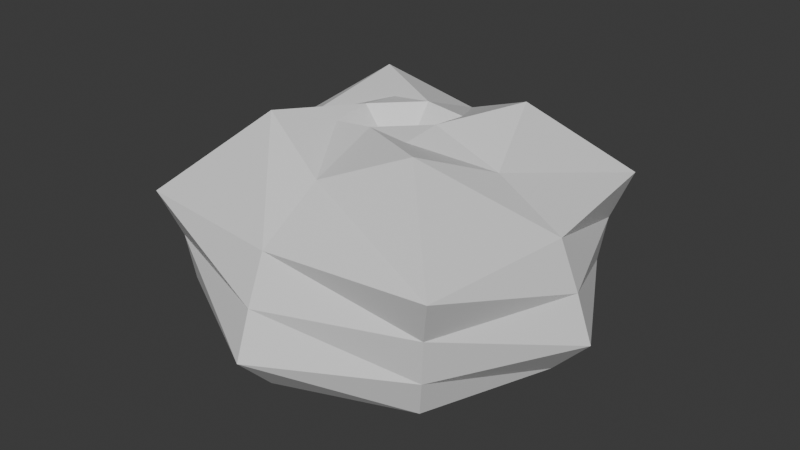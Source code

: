 # Source: Sepias.blend  (saved by Blender 4.5.90; exported with 4.5.12 LTS)
import bpy
from mathutils import Matrix  # noqa: F401  (used for matrix-valued properties, if any)

bpy.ops.wm.read_factory_settings(use_empty=True)
scene = bpy.context.scene
scene.name = 'Scene'

# ---- collections
col_collection = bpy.data.collections.new('Collection'); scene.collection.children.link(col_collection)

# ---- materials (node trees are filled in below, after node groups)
mat_material = bpy.data.materials.new('Material')
mat_material.alpha_threshold = 0.0
mat_material.roughness = 0.5
mat_material.line_color = (0.0, 0.0, 0.0, 1.0)

# ---- material node trees
mat_material.use_nodes = True; mat_material.node_tree.nodes.clear()
_N = mat_material.node_tree.nodes; _L = mat_material.node_tree.links
n0 = _N.new('ShaderNodeOutputMaterial'); n0.name = 'Material Output'; n0.location = (200, 100)
n1 = _N.new('ShaderNodeBsdfPrincipled'); n1.name = 'Principled BSDF'; n1.location = (-200, 100)
n1.inputs[3].default_value = 1.45
_L.new(n1.outputs[0], n0.inputs[0])
n0.is_active_output = True

# ---- world
world_world = bpy.data.worlds.new('World'); scene.world = world_world
world_world.use_nodes = True; world_world.node_tree.nodes.clear()
_N = world_world.node_tree.nodes; _L = world_world.node_tree.links
n0 = _N.new('ShaderNodeOutputWorld'); n0.name = 'World Output'; n0.location = (200, 100)
n1 = _N.new('ShaderNodeBackground'); n1.name = 'Background'; n1.location = (-200, 100)
n1.inputs[0].default_value = (0.05088, 0.05088, 0.05088, 1.0)
_L.new(n1.outputs[0], n0.inputs[0])
n0.is_active_output = True
world_world.color = (0.05088, 0.05088, 0.05088)
world_world.sun_shadow_jitter_overblur = 0.0

# ---- meshes
me_cube = bpy.data.meshes.new('Cube')
me_cube.from_pydata([(0.1191, 0.1191, 0.393), (0.2942, 0.2942, -0.2446), (0.1191, -0.1191, 0.393), (0.2942, -0.2942, -0.2446), (-0.1191, 0.1191, 0.393), (-0.2942, 0.2942, -0.2446), (-0.1191, -0.1191, 0.393), (-0.2942, -0.2942, -0.2446), (0.4053, 0.4053, -0.06546), (-0.4053, -0.4053, -0.06546), (0.4053, -0.4053, -0.06546), (-0.4053, 0.4053, -0.06546), (-0.4665, -0.4665, 0.208), (0.4665, 0.4665, 0.208), (0.4665, -0.4665, 0.208), (-0.4665, 0.4665, 0.208), (-0.3587, -5.122e-09, -0.2568), (-4.657e-09, 0.3587, -0.2568), (0.3772, 0.3772, -0.1804), (-0.2405, -0.2405, 0.4282), (0.3772, -0.3772, -0.1804), (-0.3772, 0.3772, -0.1804), (1.164e-09, -0.1212, 0.4058), (0.1212, 1.863e-09, 0.4058), (5.588e-09, -0.3587, -0.2568), (-0.1212, -2.328e-09, 0.4058), (-2.328e-09, 0.1212, 0.4058), (0.3587, -2.794e-09, -0.2568), (0.4215, 0.4215, 0.07064), (-0.3772, -0.3772, -0.1804), (0.4215, -0.4215, 0.07064), (-0.4215, 0.4215, 0.07064), (-1.794e-10, 0.6289, -0.06546), (0.6289, -1.913e-09, -0.06546), (-0.6289, -1.913e-09, -0.06546), (6.126e-09, -0.6289, -0.06546), (-0.4215, -0.4215, 0.07064), (0.2405, 0.2405, 0.4282), (0.2405, -0.2405, 0.4282), (-0.2405, 0.2405, 0.4282), (-2.794e-09, 0.5216, 0.208), (0.5216, -4.657e-09, 0.208), (-0.5216, -6.519e-09, 0.208), (2.328e-09, -0.5216, 0.208), (-6.985e-10, 0.0, 0.2418), (0.0, -0.3258, 0.3275), (-0.3258, -1.863e-09, 0.3275), (7.451e-09, 2.328e-09, -0.2824), (0.3258, 0.0, 0.3275), (-1.863e-09, 0.3258, 0.3275), (-2.794e-09, 0.519, -0.1816), (0.519, 2.794e-09, -0.1816), (-0.519, 9.313e-10, -0.1816), (9.313e-10, -0.519, -0.1816), (2.975e-09, 0.5796, 0.07064), (0.5796, -2.975e-09, 0.07064), (-0.5796, -7.451e-09, 0.07064), (1.071e-08, -0.5796, 0.07064)], [], [(0, 26, 44, 23), (26, 4, 25, 44), (44, 25, 6, 22), (23, 44, 22, 2), (14, 38, 45, 43), (38, 2, 22, 45), (45, 22, 6, 19), (43, 45, 19, 12), (12, 19, 46, 42), (19, 6, 25, 46), (46, 25, 4, 39), (42, 46, 39, 15), (5, 17, 47, 16), (17, 1, 27, 47), (47, 27, 3, 24), (16, 47, 24, 7), (13, 37, 48, 41), (37, 0, 23, 48), (48, 23, 2, 38), (41, 48, 38, 14), (15, 39, 49, 40), (39, 4, 26, 49), (49, 26, 0, 37), (40, 49, 37, 13), (5, 21, 50, 17), (21, 11, 32, 50), (50, 32, 8, 18), (17, 50, 18, 1), (1, 18, 51, 27), (18, 8, 33, 51), (51, 33, 10, 20), (27, 51, 20, 3), (7, 29, 52, 16), (29, 9, 34, 52), (52, 34, 11, 21), (16, 52, 21, 5), (3, 20, 53, 24), (20, 10, 35, 53), (53, 35, 9, 29), (24, 53, 29, 7), (11, 31, 54, 32), (31, 15, 40, 54), (54, 40, 13, 28), (32, 54, 28, 8), (8, 28, 55, 33), (28, 13, 41, 55), (55, 41, 14, 30), (33, 55, 30, 10), (9, 36, 56, 34), (36, 12, 42, 56), (56, 42, 15, 31), (34, 56, 31, 11), (10, 30, 57, 35), (30, 14, 43, 57), (57, 43, 12, 36), (35, 57, 36, 9)])
_uv = me_cube.uv_layers.new(name='UVMap')
_uv.uv.foreach_set('vector', [0.625, 0.5, 0.75, 0.5, 0.7526, 0.625, 0.6508, 0.625, 0.75, 0.5, 0.875, 0.5, 0.875, 0.625, 0.7526, 0.625, 0.7526, 0.625, 0.875, 0.625, 0.875, 0.75, 0.75, 0.75, 0.6508, 0.625, 0.7526, 0.625, 0.75, 0.75, 0.625, 0.75, 0.5612, 0.75, 0.5935, 0.75, 0.5929, 0.875, 0.5612, 0.875, 0.5935, 0.75, 0.625, 0.75, 0.625, 0.875, 0.5929, 0.875, 0.5929, 0.875, 0.625, 0.875, 0.625, 1.0, 0.5928, 1.0, 0.5612, 0.875, 0.5929, 0.875, 0.5928, 1.0, 0.5606, 1.0, 0.5606, 0.0, 0.5928, 0.0, 0.5929, 0.125, 0.5612, 0.125, 0.5928, 0.0, 0.625, 0.0, 0.625, 0.125, 0.5929, 0.125, 0.5929, 0.125, 0.625, 0.125, 0.625, 0.25, 0.5929, 0.25, 0.5612, 0.125, 0.5929, 0.125, 0.5929, 0.25, 0.5612, 0.25, 0.125, 0.5, 0.25, 0.5, 0.2483, 0.625, 0.125, 0.625, 0.25, 0.5, 0.375, 0.5, 0.3576, 0.625, 0.2483, 0.625, 0.2483, 0.625, 0.3576, 0.625, 0.375, 0.75, 0.25, 0.75, 0.125, 0.625, 0.2483, 0.625, 0.25, 0.75, 0.125, 0.75, 0.5612, 0.5, 0.5935, 0.5, 0.5954, 0.625, 0.5612, 0.625, 0.5935, 0.5, 0.625, 0.5, 0.6508, 0.625, 0.5954, 0.625, 0.5954, 0.625, 0.6508, 0.625, 0.625, 0.75, 0.5935, 0.75, 0.5612, 0.625, 0.5954, 0.625, 0.5935, 0.75, 0.5612, 0.75, 0.5612, 0.25, 0.5929, 0.25, 0.5929, 0.375, 0.5612, 0.375, 0.5929, 0.25, 0.625, 0.25, 0.625, 0.375, 0.5929, 0.375, 0.5929, 0.375, 0.625, 0.375, 0.625, 0.5, 0.5935, 0.5, 0.5612, 0.375, 0.5929, 0.375, 0.5935, 0.5, 0.5612, 0.5, 0.375, 0.25, 0.4362, 0.25, 0.4362, 0.375, 0.375, 0.375, 0.4362, 0.25, 0.4893, 0.25, 0.4893, 0.375, 0.4362, 0.375, 0.4362, 0.375, 0.4893, 0.375, 0.4893, 0.5, 0.4357, 0.5, 0.375, 0.375, 0.4362, 0.375, 0.4357, 0.5, 0.375, 0.5, 0.375, 0.5, 0.4357, 0.5, 0.4344, 0.625, 0.3576, 0.625, 0.4357, 0.5, 0.4893, 0.5, 0.4893, 0.625, 0.4344, 0.625, 0.4344, 0.625, 0.4893, 0.625, 0.4893, 0.75, 0.4357, 0.75, 0.3576, 0.625, 0.4344, 0.625, 0.4357, 0.75, 0.375, 0.75, 0.375, 0.0, 0.4375, 0.0, 0.4364, 0.125, 0.375, 0.125, 0.4375, 0.0, 0.5, 0.0, 0.4902, 0.125, 0.4364, 0.125, 0.4364, 0.125, 0.4902, 0.125, 0.4893, 0.25, 0.4362, 0.25, 0.375, 0.125, 0.4364, 0.125, 0.4362, 0.25, 0.375, 0.25, 0.375, 0.75, 0.4357, 0.75, 0.4364, 0.875, 0.375, 0.875, 0.4357, 0.75, 0.4893, 0.75, 0.4902, 0.875, 0.4364, 0.875, 0.4364, 0.875, 0.4902, 0.875, 0.5, 1.0, 0.4375, 1.0, 0.375, 0.875, 0.4364, 0.875, 0.4375, 1.0, 0.375, 1.0, 0.4893, 0.25, 0.529, 0.25, 0.529, 0.375, 0.4893, 0.375, 0.529, 0.25, 0.5612, 0.25, 0.5612, 0.375, 0.529, 0.375, 0.529, 0.375, 0.5612, 0.375, 0.5612, 0.5, 0.529, 0.5, 0.4893, 0.375, 0.529, 0.375, 0.529, 0.5, 0.4893, 0.5, 0.4893, 0.5, 0.529, 0.5, 0.529, 0.625, 0.4893, 0.625, 0.529, 0.5, 0.5612, 0.5, 0.5612, 0.625, 0.529, 0.625, 0.529, 0.625, 0.5612, 0.625, 0.5612, 0.75, 0.529, 0.75, 0.4893, 0.625, 0.529, 0.625, 0.529, 0.75, 0.4893, 0.75, 0.5, 0.0, 0.5303, 0.0, 0.5292, 0.125, 0.4902, 0.125, 0.5303, 0.0, 0.5606, 0.0, 0.5612, 0.125, 0.5292, 0.125, 0.5292, 0.125, 0.5612, 0.125, 0.5612, 0.25, 0.529, 0.25, 0.4902, 0.125, 0.5292, 0.125, 0.529, 0.25, 0.4893, 0.25, 0.4893, 0.75, 0.529, 0.75, 0.5292, 0.875, 0.4902, 0.875, 0.529, 0.75, 0.5612, 0.75, 0.5612, 0.875, 0.5292, 0.875, 0.5292, 0.875, 0.5612, 0.875, 0.5606, 1.0, 0.5303, 1.0, 0.4902, 0.875, 0.5292, 0.875, 0.5303, 1.0, 0.5, 1.0])
me_cube.materials.append(mat_material)
me_cube.use_mirror_vertex_groups = False
me_cube.update()

# ---- objects
ob_cube = bpy.data.objects.new('Cube', me_cube)

# ---- transforms, parenting, visibility, modifiers, constraints
ob_cube.location = (0.0, 0.0, 0.0)
ob_cube.lock_rotations_4d = False
ob_cube.empty_display_type = 'ARROWS'
ob_cube.lineart.crease_threshold = 0.0

# ---- collection membership
col_collection.objects.link(ob_cube)

# ---- scene / render settings (as saved in the file)
scene.frame_start = 1; scene.frame_end = 250; scene.frame_set(1)
scene.render.engine = 'BLENDER_EEVEE_NEXT'
bpy.context.view_layer.update()

# ---- added for rendering (the .blend has no active camera and no usable light): camera, sun
cam_auto = bpy.data.cameras.new('AutoCamera')
cam_auto.lens = 50.0
cam_auto.sensor_width = 36.0
cam_auto.clip_end = 1000.0
ob_auto_camera = bpy.data.objects.new('AutoCamera', cam_auto)
scene.collection.objects.link(ob_auto_camera)
ob_auto_camera.location = (1.77218, -2.12661, 1.49067)
ob_auto_camera.rotation_euler = (1.09748, -7.21219e-08, 0.694738)
scene.camera = ob_auto_camera
light_auto_sun = bpy.data.lights.new('AutoSun', 'SUN')
light_auto_sun.energy = 3.0
light_auto_sun.angle = 0.0523599
ob_auto_sun = bpy.data.objects.new('AutoSun', light_auto_sun)
scene.collection.objects.link(ob_auto_sun)
ob_auto_sun.rotation_euler = (0.872665, 0.174533, 0.523599)
bpy.context.view_layer.update()
